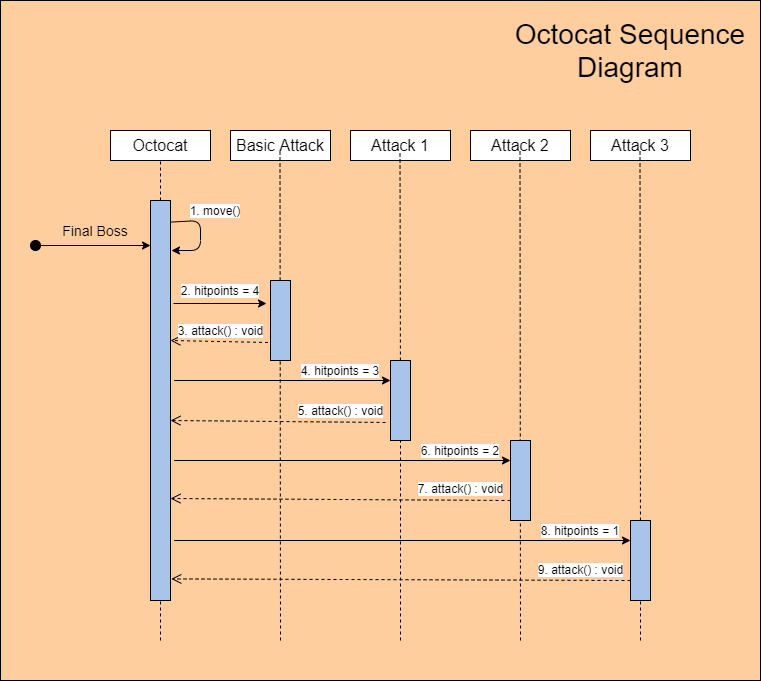

The diagram above was exported from draw.io. Its source (the exported page's mxGraphModel, read from the mxfile embedded in the PNG):
<mxGraphModel dx="1038" dy="548" grid="1" gridSize="10" guides="1" tooltips="1" connect="1" arrows="1" fold="1" page="1" pageScale="1" pageWidth="850" pageHeight="1100" math="0" shadow="0">
  <root>
    <mxCell id="0" />
    <mxCell id="1" parent="0" />
    <mxCell id="WZImxo3kaqeqNvMPY4dX-50" value="" style="rounded=0;whiteSpace=wrap;html=1;fillColor=#FFCE9F;" vertex="1" parent="1">
      <mxGeometry x="40" y="80" width="760" height="680" as="geometry" />
    </mxCell>
    <mxCell id="pvycf8dJ1aCyNyJuv3Q6-5" value="&lt;font style=&quot;font-size: 28px&quot;&gt;Octocat Sequence Diagram&lt;br&gt;&lt;/font&gt;" style="text;html=1;strokeColor=none;fillColor=none;align=center;verticalAlign=middle;whiteSpace=wrap;rounded=0;" parent="1" vertex="1">
      <mxGeometry x="540" y="100" width="260" height="60" as="geometry" />
    </mxCell>
    <mxCell id="WZImxo3kaqeqNvMPY4dX-1" value="" style="rounded=0;whiteSpace=wrap;html=1;" vertex="1" parent="1">
      <mxGeometry x="150" y="210" width="100" height="30" as="geometry" />
    </mxCell>
    <mxCell id="WZImxo3kaqeqNvMPY4dX-2" value="&lt;font style=&quot;font-size: 16px&quot;&gt;Octocat&lt;/font&gt;" style="text;html=1;strokeColor=none;fillColor=none;align=center;verticalAlign=middle;whiteSpace=wrap;rounded=0;" vertex="1" parent="1">
      <mxGeometry x="150" y="210" width="100" height="30" as="geometry" />
    </mxCell>
    <mxCell id="WZImxo3kaqeqNvMPY4dX-3" value="" style="rounded=0;whiteSpace=wrap;html=1;" vertex="1" parent="1">
      <mxGeometry x="270" y="210" width="100" height="30" as="geometry" />
    </mxCell>
    <mxCell id="WZImxo3kaqeqNvMPY4dX-4" value="&lt;font style=&quot;font-size: 16px&quot;&gt;Basic Attack&lt;/font&gt;" style="text;html=1;strokeColor=none;fillColor=none;align=center;verticalAlign=middle;whiteSpace=wrap;rounded=0;" vertex="1" parent="1">
      <mxGeometry x="270" y="210" width="100" height="30" as="geometry" />
    </mxCell>
    <mxCell id="WZImxo3kaqeqNvMPY4dX-5" value="" style="rounded=0;whiteSpace=wrap;html=1;" vertex="1" parent="1">
      <mxGeometry x="390" y="210" width="100" height="30" as="geometry" />
    </mxCell>
    <mxCell id="WZImxo3kaqeqNvMPY4dX-6" value="&lt;font style=&quot;font-size: 16px&quot;&gt;Attack 1&lt;/font&gt;" style="text;html=1;strokeColor=none;fillColor=none;align=center;verticalAlign=middle;whiteSpace=wrap;rounded=0;" vertex="1" parent="1">
      <mxGeometry x="390" y="210" width="100" height="30" as="geometry" />
    </mxCell>
    <mxCell id="WZImxo3kaqeqNvMPY4dX-7" value="" style="ellipse;whiteSpace=wrap;html=1;aspect=fixed;fillColor=#000000;" vertex="1" parent="1">
      <mxGeometry x="70" y="320" width="10" height="10" as="geometry" />
    </mxCell>
    <mxCell id="WZImxo3kaqeqNvMPY4dX-8" value="" style="endArrow=classic;html=1;exitX=1;exitY=0.5;exitDx=0;exitDy=0;" edge="1" parent="1" source="WZImxo3kaqeqNvMPY4dX-7">
      <mxGeometry width="50" height="50" relative="1" as="geometry">
        <mxPoint x="100" y="370" as="sourcePoint" />
        <mxPoint x="190" y="325" as="targetPoint" />
      </mxGeometry>
    </mxCell>
    <mxCell id="WZImxo3kaqeqNvMPY4dX-9" value="" style="rounded=0;whiteSpace=wrap;html=1;" vertex="1" parent="1">
      <mxGeometry x="510" y="210" width="100" height="30" as="geometry" />
    </mxCell>
    <mxCell id="WZImxo3kaqeqNvMPY4dX-10" value="&lt;font style=&quot;font-size: 16px&quot;&gt;Attack 2&lt;/font&gt;" style="text;html=1;strokeColor=none;fillColor=none;align=center;verticalAlign=middle;whiteSpace=wrap;rounded=0;" vertex="1" parent="1">
      <mxGeometry x="510" y="210" width="100" height="30" as="geometry" />
    </mxCell>
    <mxCell id="WZImxo3kaqeqNvMPY4dX-11" value="" style="rounded=0;whiteSpace=wrap;html=1;" vertex="1" parent="1">
      <mxGeometry x="630" y="210" width="100" height="30" as="geometry" />
    </mxCell>
    <mxCell id="WZImxo3kaqeqNvMPY4dX-12" value="&lt;font style=&quot;font-size: 16px&quot;&gt;Attack 3&lt;/font&gt;" style="text;html=1;strokeColor=none;fillColor=none;align=center;verticalAlign=middle;whiteSpace=wrap;rounded=0;" vertex="1" parent="1">
      <mxGeometry x="630" y="210" width="100" height="30" as="geometry" />
    </mxCell>
    <mxCell id="WZImxo3kaqeqNvMPY4dX-13" value="&lt;font style=&quot;font-size: 14px&quot;&gt;Final Boss&lt;/font&gt;" style="text;html=1;strokeColor=none;fillColor=none;align=center;verticalAlign=middle;whiteSpace=wrap;rounded=0;" vertex="1" parent="1">
      <mxGeometry x="100" y="300" width="70" height="20" as="geometry" />
    </mxCell>
    <mxCell id="WZImxo3kaqeqNvMPY4dX-15" value="" style="endArrow=none;dashed=1;html=1;entryX=0.5;entryY=1;entryDx=0;entryDy=0;" edge="1" parent="1" source="WZImxo3kaqeqNvMPY4dX-20" target="WZImxo3kaqeqNvMPY4dX-2">
      <mxGeometry width="50" height="50" relative="1" as="geometry">
        <mxPoint x="200" y="680" as="sourcePoint" />
        <mxPoint x="250" y="340" as="targetPoint" />
      </mxGeometry>
    </mxCell>
    <mxCell id="WZImxo3kaqeqNvMPY4dX-16" value="" style="endArrow=none;dashed=1;html=1;entryX=0.5;entryY=1;entryDx=0;entryDy=0;" edge="1" parent="1">
      <mxGeometry width="50" height="50" relative="1" as="geometry">
        <mxPoint x="320" y="720" as="sourcePoint" />
        <mxPoint x="319.5" y="230" as="targetPoint" />
      </mxGeometry>
    </mxCell>
    <mxCell id="WZImxo3kaqeqNvMPY4dX-17" value="" style="endArrow=none;dashed=1;html=1;entryX=0.5;entryY=1;entryDx=0;entryDy=0;" edge="1" parent="1" source="WZImxo3kaqeqNvMPY4dX-28">
      <mxGeometry width="50" height="50" relative="1" as="geometry">
        <mxPoint x="439.5" y="680" as="sourcePoint" />
        <mxPoint x="439.5" y="230" as="targetPoint" />
      </mxGeometry>
    </mxCell>
    <mxCell id="WZImxo3kaqeqNvMPY4dX-18" value="" style="endArrow=none;dashed=1;html=1;entryX=0.5;entryY=1;entryDx=0;entryDy=0;" edge="1" parent="1">
      <mxGeometry width="50" height="50" relative="1" as="geometry">
        <mxPoint x="560" y="720" as="sourcePoint" />
        <mxPoint x="559.5" y="230" as="targetPoint" />
      </mxGeometry>
    </mxCell>
    <mxCell id="WZImxo3kaqeqNvMPY4dX-19" value="" style="endArrow=none;dashed=1;html=1;entryX=0.5;entryY=1;entryDx=0;entryDy=0;" edge="1" parent="1" source="WZImxo3kaqeqNvMPY4dX-31">
      <mxGeometry width="50" height="50" relative="1" as="geometry">
        <mxPoint x="679.5" y="680" as="sourcePoint" />
        <mxPoint x="679.5" y="230" as="targetPoint" />
      </mxGeometry>
    </mxCell>
    <mxCell id="WZImxo3kaqeqNvMPY4dX-20" value="" style="rounded=0;whiteSpace=wrap;html=1;fillColor=#A9C4EB;" vertex="1" parent="1">
      <mxGeometry x="190" y="280" width="20" height="400" as="geometry" />
    </mxCell>
    <mxCell id="WZImxo3kaqeqNvMPY4dX-21" value="" style="endArrow=none;dashed=1;html=1;entryX=0.5;entryY=1;entryDx=0;entryDy=0;" edge="1" parent="1" target="WZImxo3kaqeqNvMPY4dX-20">
      <mxGeometry width="50" height="50" relative="1" as="geometry">
        <mxPoint x="200" y="720" as="sourcePoint" />
        <mxPoint x="200" y="230" as="targetPoint" />
      </mxGeometry>
    </mxCell>
    <mxCell id="WZImxo3kaqeqNvMPY4dX-23" value="" style="endArrow=classic;html=1;exitX=1;exitY=0.054;exitDx=0;exitDy=0;exitPerimeter=0;" edge="1" parent="1" source="WZImxo3kaqeqNvMPY4dX-20">
      <mxGeometry width="50" height="50" relative="1" as="geometry">
        <mxPoint x="230" y="340" as="sourcePoint" />
        <mxPoint x="211" y="330" as="targetPoint" />
        <Array as="points">
          <mxPoint x="240" y="300" />
          <mxPoint x="240" y="330" />
        </Array>
      </mxGeometry>
    </mxCell>
    <mxCell id="WZImxo3kaqeqNvMPY4dX-24" value="&lt;span style=&quot;background-color: rgb(255 , 255 , 255)&quot;&gt;1. move()&lt;/span&gt;" style="text;html=1;strokeColor=none;fillColor=none;align=center;verticalAlign=middle;whiteSpace=wrap;rounded=0;" vertex="1" parent="1">
      <mxGeometry x="220" y="280" width="70" height="20" as="geometry" />
    </mxCell>
    <mxCell id="WZImxo3kaqeqNvMPY4dX-25" value="" style="endArrow=classic;html=1;" edge="1" parent="1">
      <mxGeometry width="50" height="50" relative="1" as="geometry">
        <mxPoint x="213" y="383" as="sourcePoint" />
        <mxPoint x="306" y="383" as="targetPoint" />
      </mxGeometry>
    </mxCell>
    <mxCell id="WZImxo3kaqeqNvMPY4dX-26" value="" style="rounded=0;whiteSpace=wrap;html=1;fillColor=#A9C4EB;" vertex="1" parent="1">
      <mxGeometry x="310" y="360" width="20" height="80" as="geometry" />
    </mxCell>
    <mxCell id="WZImxo3kaqeqNvMPY4dX-28" value="" style="rounded=0;whiteSpace=wrap;html=1;fillColor=#A9C4EB;" vertex="1" parent="1">
      <mxGeometry x="430" y="440" width="20" height="80" as="geometry" />
    </mxCell>
    <mxCell id="WZImxo3kaqeqNvMPY4dX-29" value="" style="endArrow=none;dashed=1;html=1;entryX=0.5;entryY=1;entryDx=0;entryDy=0;" edge="1" parent="1" target="WZImxo3kaqeqNvMPY4dX-28">
      <mxGeometry width="50" height="50" relative="1" as="geometry">
        <mxPoint x="440" y="720" as="sourcePoint" />
        <mxPoint x="439.5" y="230" as="targetPoint" />
      </mxGeometry>
    </mxCell>
    <mxCell id="WZImxo3kaqeqNvMPY4dX-30" value="" style="rounded=0;whiteSpace=wrap;html=1;fillColor=#A9C4EB;" vertex="1" parent="1">
      <mxGeometry x="550" y="520" width="20" height="80" as="geometry" />
    </mxCell>
    <mxCell id="WZImxo3kaqeqNvMPY4dX-31" value="" style="rounded=0;whiteSpace=wrap;html=1;fillColor=#A9C4EB;" vertex="1" parent="1">
      <mxGeometry x="670" y="600" width="20" height="80" as="geometry" />
    </mxCell>
    <mxCell id="WZImxo3kaqeqNvMPY4dX-32" value="" style="endArrow=none;dashed=1;html=1;entryX=0.5;entryY=1;entryDx=0;entryDy=0;" edge="1" parent="1" target="WZImxo3kaqeqNvMPY4dX-31">
      <mxGeometry width="50" height="50" relative="1" as="geometry">
        <mxPoint x="680" y="720" as="sourcePoint" />
        <mxPoint x="679.5" y="230" as="targetPoint" />
      </mxGeometry>
    </mxCell>
    <mxCell id="WZImxo3kaqeqNvMPY4dX-33" value="&lt;span style=&quot;background-color: rgb(255 , 255 , 255)&quot;&gt;2. hitpoints = 4&lt;/span&gt;" style="text;html=1;strokeColor=none;fillColor=none;align=center;verticalAlign=middle;whiteSpace=wrap;rounded=0;" vertex="1" parent="1">
      <mxGeometry x="210" y="360" width="100" height="20" as="geometry" />
    </mxCell>
    <mxCell id="WZImxo3kaqeqNvMPY4dX-35" value="&lt;span style=&quot;background-color: rgb(255 , 255 , 255)&quot;&gt;4. hitpoints = 3&lt;/span&gt;" style="text;html=1;strokeColor=none;fillColor=none;align=center;verticalAlign=middle;whiteSpace=wrap;rounded=0;" vertex="1" parent="1">
      <mxGeometry x="330" y="440" width="100" height="20" as="geometry" />
    </mxCell>
    <mxCell id="WZImxo3kaqeqNvMPY4dX-36" value="" style="endArrow=classic;html=1;exitX=1.16;exitY=0.278;exitDx=0;exitDy=0;exitPerimeter=0;entryX=0;entryY=0.25;entryDx=0;entryDy=0;" edge="1" parent="1" target="WZImxo3kaqeqNvMPY4dX-28">
      <mxGeometry width="50" height="50" relative="1" as="geometry">
        <mxPoint x="213.6" y="460" as="sourcePoint" />
        <mxPoint x="420" y="460" as="targetPoint" />
      </mxGeometry>
    </mxCell>
    <mxCell id="WZImxo3kaqeqNvMPY4dX-38" value="" style="endArrow=classic;html=1;exitX=1.16;exitY=0.278;exitDx=0;exitDy=0;exitPerimeter=0;entryX=0;entryY=0.25;entryDx=0;entryDy=0;" edge="1" parent="1" target="WZImxo3kaqeqNvMPY4dX-30">
      <mxGeometry width="50" height="50" relative="1" as="geometry">
        <mxPoint x="213.6" y="540" as="sourcePoint" />
        <mxPoint x="306.4" y="540.14" as="targetPoint" />
      </mxGeometry>
    </mxCell>
    <mxCell id="WZImxo3kaqeqNvMPY4dX-39" value="" style="endArrow=classic;html=1;exitX=1.16;exitY=0.278;exitDx=0;exitDy=0;exitPerimeter=0;entryX=0;entryY=0.25;entryDx=0;entryDy=0;" edge="1" parent="1" target="WZImxo3kaqeqNvMPY4dX-31">
      <mxGeometry width="50" height="50" relative="1" as="geometry">
        <mxPoint x="213.6" y="620" as="sourcePoint" />
        <mxPoint x="306.4" y="620.14" as="targetPoint" />
      </mxGeometry>
    </mxCell>
    <mxCell id="WZImxo3kaqeqNvMPY4dX-43" value="&lt;font style=&quot;font-size: 12px&quot;&gt;9. attack() : void&lt;/font&gt;" style="html=1;verticalAlign=bottom;endArrow=open;dashed=1;endSize=8;exitX=0;exitY=0.75;exitDx=0;exitDy=0;entryX=1.04;entryY=0.946;entryDx=0;entryDy=0;entryPerimeter=0;" edge="1" parent="1" source="WZImxo3kaqeqNvMPY4dX-31" target="WZImxo3kaqeqNvMPY4dX-20">
      <mxGeometry x="-0.7822" y="-1" relative="1" as="geometry">
        <mxPoint x="540" y="680" as="sourcePoint" />
        <mxPoint x="460" y="680" as="targetPoint" />
        <mxPoint as="offset" />
      </mxGeometry>
    </mxCell>
    <mxCell id="WZImxo3kaqeqNvMPY4dX-44" value="&lt;font style=&quot;font-size: 12px&quot;&gt;7. attack() : void&lt;/font&gt;" style="html=1;verticalAlign=bottom;endArrow=open;dashed=1;endSize=8;exitX=0;exitY=0.75;exitDx=0;exitDy=0;" edge="1" parent="1" source="WZImxo3kaqeqNvMPY4dX-30">
      <mxGeometry x="-0.7058" y="-2" relative="1" as="geometry">
        <mxPoint x="519.2" y="580" as="sourcePoint" />
        <mxPoint x="210" y="578" as="targetPoint" />
        <mxPoint as="offset" />
      </mxGeometry>
    </mxCell>
    <mxCell id="WZImxo3kaqeqNvMPY4dX-45" value="&lt;font style=&quot;font-size: 12px&quot;&gt;5. attack() : void&lt;/font&gt;" style="html=1;verticalAlign=bottom;endArrow=open;dashed=1;endSize=8;exitX=0;exitY=0.75;exitDx=0;exitDy=0;" edge="1" parent="1">
      <mxGeometry x="-0.5813" y="-2" relative="1" as="geometry">
        <mxPoint x="425" y="502" as="sourcePoint" />
        <mxPoint x="210" y="500" as="targetPoint" />
        <mxPoint as="offset" />
      </mxGeometry>
    </mxCell>
    <mxCell id="WZImxo3kaqeqNvMPY4dX-46" value="&lt;font style=&quot;font-size: 12px&quot;&gt;3. attack() : void&lt;/font&gt;" style="html=1;verticalAlign=bottom;endArrow=open;dashed=1;endSize=8;exitX=0;exitY=0.75;exitDx=0;exitDy=0;" edge="1" parent="1">
      <mxGeometry x="-0.0252" y="-1" relative="1" as="geometry">
        <mxPoint x="307.5" y="422" as="sourcePoint" />
        <mxPoint x="210" y="420" as="targetPoint" />
        <mxPoint as="offset" />
      </mxGeometry>
    </mxCell>
    <mxCell id="WZImxo3kaqeqNvMPY4dX-48" value="&lt;span style=&quot;background-color: rgb(255 , 255 , 255)&quot;&gt;6. hitpoints = 2&lt;/span&gt;" style="text;html=1;strokeColor=none;fillColor=none;align=center;verticalAlign=middle;whiteSpace=wrap;rounded=0;" vertex="1" parent="1">
      <mxGeometry x="450" y="520" width="100" height="20" as="geometry" />
    </mxCell>
    <mxCell id="WZImxo3kaqeqNvMPY4dX-49" value="&lt;span style=&quot;background-color: rgb(255 , 255 , 255)&quot;&gt;8. hitpoints = 1&lt;/span&gt;" style="text;html=1;strokeColor=none;fillColor=none;align=center;verticalAlign=middle;whiteSpace=wrap;rounded=0;" vertex="1" parent="1">
      <mxGeometry x="570" y="600" width="100" height="20" as="geometry" />
    </mxCell>
  </root>
</mxGraphModel>